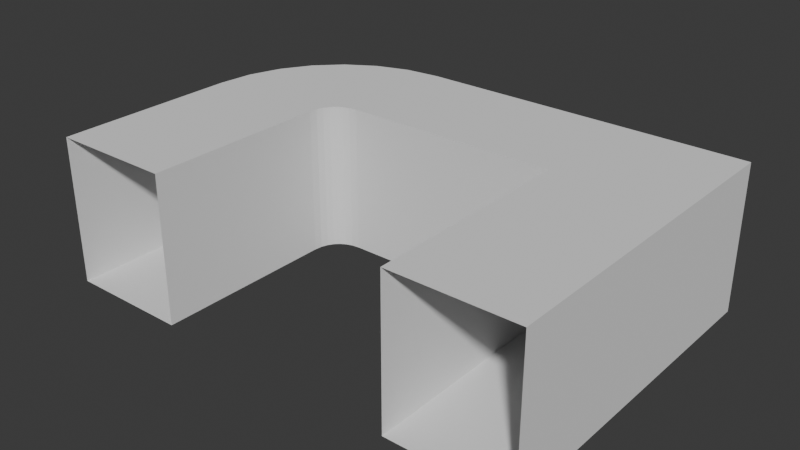 # Source: Straight.blend  (saved by Blender 4.0.36; exported with 4.5.12 LTS)
import bpy
from mathutils import Matrix  # noqa: F401  (used for matrix-valued properties, if any)

bpy.ops.wm.read_factory_settings(use_empty=True)
scene = bpy.context.scene
scene.name = 'Scene'

# ---- collections
col_collection = bpy.data.collections.new('Collection'); scene.collection.children.link(col_collection)
col_pieces = bpy.data.collections.new('Pieces'); scene.collection.children.link(col_pieces)

# ---- world
world_world = bpy.data.worlds.new('World'); scene.world = world_world
world_world.use_nodes = True; world_world.node_tree.nodes.clear()
_N = world_world.node_tree.nodes; _L = world_world.node_tree.links
n0 = _N.new('ShaderNodeOutputWorld'); n0.name = 'World Output'; n0.location = (300, 300)
n1 = _N.new('ShaderNodeBackground'); n1.name = 'Background'; n1.location = (10, 300)
n1.inputs[0].default_value = (0.05088, 0.05088, 0.05088, 1.0)
_L.new(n1.outputs[0], n0.inputs[0])
n0.is_active_output = True
world_world.color = (0.05088, 0.05088, 0.05088)
world_world.use_sun_shadow = False
world_world.sun_shadow_jitter_overblur = 0.0

# ---- meshes
me_plane_002 = bpy.data.meshes.new('Plane.002')
me_plane_002.from_pydata([(1.0, 1.5, 1.2), (0.0, 1.5, 1.2), (1.0, 0.0, 1.2), (0.0, 0.0, 1.2), (1.0, 1.5, 0.0), (1.0, 0.0, 0.0)], [], [(0, 2, 3, 1), (4, 5, 2, 0)])
_uv = me_plane_002.uv_layers.new(name='UVMap')
_uv.uv.foreach_set('vector', [1.0, 1.0, 1.0, 0.5, 1.0, 0.5, 1.0, 1.0, 1.0, 1.0, 1.0, 0.5, 1.0, 0.5, 1.0, 1.0])
me_plane_002.update()
me_plane_004 = bpy.data.meshes.new('Plane.004')
me_plane_004.from_pydata([(1.0, 1.5, 1.2), (0.0, 1.5, 1.2), (1.0, 0.0, 1.2), (0.0, 0.0, 1.2), (1.0, 1.5, 0.0), (1.0, 0.0, 0.0), (1.0, 1.5, 1.2), (0.0, 1.5, 1.2), (1.0, 1.5, 0.0), (1.0, 1.5, 1.2), (0.0, 1.5, 1.2), (1.0, 1.5, 0.0)], [(6, 7), (8, 6), (9, 10), (11, 9)], [(0, 2, 3, 1), (4, 5, 2, 0)])
_uv = me_plane_004.uv_layers.new(name='UVMap')
_uv.uv.foreach_set('vector', [1.0, 1.0, 1.0, 0.5, 1.0, 0.5, 1.0, 1.0, 1.0, 1.0, 1.0, 0.5, 1.0, 0.5, 1.0, 1.0])
me_plane_004.update()
me_plane_005 = bpy.data.meshes.new('Plane.005')
me_plane_005.from_pydata([(-1.0, -1.0, -1.2), (1.0, -1.0, -1.2), (-1.0, 1.0, -1.2), (1.0, 1.0, -1.2), (-1.0, -1.5, -1.2), (1.0, -1.5, -1.2), (-1.5, -1.0, -1.2), (-1.5, 1.0, -1.2), (-1.0, -1.0, 1.2), (1.0, -1.0, 1.2), (-1.0, 1.0, 1.2), (1.0, 1.0, 1.2), (-1.0, -1.5, 1.2), (1.0, -1.5, 1.2), (-1.5, -1.0, 1.2), (-1.5, 1.0, 1.2)], [], [(0, 1, 3, 2), (1, 0, 4, 5), (0, 2, 7, 6), (8, 10, 11, 9), (9, 13, 12, 8), (8, 14, 15, 10), (2, 10, 15, 7), (3, 11, 10, 2), (1, 9, 11, 3), (5, 13, 9, 1), (0, 8, 12, 4), (6, 14, 8, 0)])
_uv = me_plane_005.uv_layers.new(name='UVMap')
_uv.uv.foreach_set('vector', [0.0, 0.0, 1.0, 0.0, 1.0, 1.0, 0.0, 1.0, 1.0, 0.0, 0.0, 0.0, 0.0, 0.0, 1.0, 0.0, 0.0, 0.0, 0.0, 1.0, 0.0, 1.0, 0.0, 0.0, 0.0, 0.0, 0.0, 1.0, 1.0, 1.0, 1.0, 0.0, 1.0, 0.0, 1.0, 0.0, 0.0, 0.0, 0.0, 0.0, 0.0, 0.0, 0.0, 0.0, 0.0, 1.0, 0.0, 1.0, 0.0, 1.0, 0.0, 1.0, 0.0, 1.0, 0.0, 1.0, 1.0, 1.0, 1.0, 1.0, 0.0, 1.0, 0.0, 1.0, 1.0, 0.0, 1.0, 0.0, 1.0, 1.0, 1.0, 1.0, 1.0, 0.0, 1.0, 0.0, 1.0, 0.0, 1.0, 0.0, 0.0, 0.0, 0.0, 0.0, 0.0, 0.0, 0.0, 0.0, 0.0, 0.0, 0.0, 0.0, 0.0, 0.0, 0.0, 0.0])
me_plane_005.update()
me_plane_003 = bpy.data.meshes.new('Plane.003')
me_plane_003.from_pydata([(1.0, -1.5, 1.2), (0.0, -1.5, 1.2), (1.0, -1.5, 0.0), (-1.0, -1.5, 1.2), (-1.0, -1.5, 0.0), (1.0, -1.5, -1.2), (0.0, -1.5, -1.2), (-1.0, -1.5, -1.2), (1.5, 1.0, 1.2), (1.5, 0.0, 1.2), (1.5, 1.0, 0.0), (1.5, -1.0, 1.2), (1.5, -1.0, 0.0), (1.5, 1.0, -1.2), (1.5, 0.0, -1.2), (1.5, -1.0, -1.2), (1.15, -0.03856, 1.2), (0.8315, -0.1489, 1.2), (0.5534, -0.3232, 1.2), (0.3232, -0.5534, 1.2), (0.1489, -0.8315, 1.2), (0.03856, -1.15, 1.2), (-0.9369, -0.9298, 1.2), (-0.7529, -0.3995, 1.2), (-0.459, 0.06958, 1.2), (-0.06958, 0.459, 1.2), (0.3995, 0.7529, 1.2), (0.9298, 0.9369, 1.2), (-0.9369, -0.9298, 5.958e-09), (-0.7529, -0.3995, -4.969e-09), (-0.459, 0.06958, 1.391e-08), (-0.06958, 0.459, -1.192e-08), (0.3995, 0.7529, -7.948e-09), (0.9298, 0.9369, -3.974e-09), (-0.9369, -0.9298, -1.2), (-0.7529, -0.3995, -1.2), (-0.459, 0.06958, -1.2), (-0.06958, 0.459, -1.2), (0.3995, 0.7529, -1.2), (0.9298, 0.9369, -1.2), (0.03856, -1.15, -1.2), (0.1489, -0.8315, -1.2), (0.3232, -0.5534, -1.2), (0.5534, -0.3232, -1.2), (0.8315, -0.1489, -1.2), (1.15, -0.03856, -1.2), (1.014, -1.37, -1.2), (1.051, -1.264, -1.2), (1.105, -1.176, -1.2), (1.176, -1.105, -1.2), (1.264, -1.051, -1.2), (1.37, -1.014, -1.2), (1.014, -1.37, -5.958e-09), (1.051, -1.264, 4.969e-09), (1.105, -1.176, -1.391e-08), (1.176, -1.105, 1.192e-08), (1.264, -1.051, 7.948e-09), (1.37, -1.014, 3.974e-09), (1.014, -1.37, 1.2), (1.051, -1.264, 1.2), (1.105, -1.176, 1.2), (1.176, -1.105, 1.2), (1.264, -1.051, 1.2), (1.37, -1.014, 1.2)], [], [(9, 16, 27, 8), (8, 27, 33, 10), (10, 33, 39, 13), (13, 39, 45, 14), (14, 45, 51, 15), (15, 51, 57, 12), (12, 57, 63, 11), (11, 63, 16, 9), (16, 17, 26, 27), (17, 18, 25, 26), (18, 19, 24, 25), (19, 20, 23, 24), (20, 21, 22, 23), (21, 1, 3, 22), (27, 26, 32, 33), (26, 25, 31, 32), (25, 24, 30, 31), (24, 23, 29, 30), (23, 22, 28, 29), (22, 3, 4, 28), (33, 32, 38, 39), (32, 31, 37, 38), (31, 30, 36, 37), (30, 29, 35, 36), (29, 28, 34, 35), (28, 4, 7, 34), (39, 38, 44, 45), (38, 37, 43, 44), (37, 36, 42, 43), (36, 35, 41, 42), (35, 34, 40, 41), (34, 7, 6, 40), (45, 44, 50, 51), (44, 43, 49, 50), (43, 42, 48, 49), (42, 41, 47, 48), (41, 40, 46, 47), (40, 6, 5, 46), (51, 50, 56, 57), (50, 49, 55, 56), (49, 48, 54, 55), (48, 47, 53, 54), (47, 46, 52, 53), (46, 5, 2, 52), (57, 56, 62, 63), (56, 55, 61, 62), (55, 54, 60, 61), (54, 53, 59, 60), (53, 52, 58, 59), (52, 2, 0, 58), (63, 62, 17, 16), (62, 61, 18, 17), (61, 60, 19, 18), (60, 59, 20, 19), (59, 58, 21, 20), (58, 0, 1, 21)])
_uv = me_plane_003.uv_layers.new(name='UVMap')
_uv.uv.foreach_set('vector', [0.0, 0.0, 0.0, 0.0, 0.0, 0.0, 0.0, 0.0, 0.0, 0.0, 0.0, 0.0, 0.0, 0.0, 0.0, 0.0, 0.0, 0.0, 0.0, 0.0, 0.0, 0.0, 0.0, 0.0, 0.0, 0.0, 0.0, 0.0, 0.0, 0.0, 0.0, 0.0, 0.0, 0.0, 0.0, 0.0, 0.0, 0.0, 0.0, 0.0, 0.0, 0.0, 0.0, 0.0, 0.0, 0.0, 0.0, 0.0, 0.0, 0.0, 0.0, 0.0, 0.0, 0.0, 0.0, 0.0, 0.0, 0.0, 0.0, 0.0, 0.0, 0.0, 0.0, 0.0, 0.0, 0.0, 0.0, 0.0, 0.0, 0.0, 0.0, 0.0, 0.0, 0.0, 0.0, 0.0, 0.0, 0.0, 0.0, 0.0, 0.0, 0.0, 0.0, 0.0, 0.0, 0.0, 0.0, 0.0, 0.0, 0.0, 0.0, 0.0, 0.0, 0.0, 0.0, 0.0, 0.0, 0.0, 0.0, 0.0, 0.0, 0.0, 0.0, 0.0, 0.0, 0.0, 0.0, 0.0, 0.0, 0.0, 0.0, 0.0, 0.0, 0.0, 0.0, 0.0, 0.0, 0.0, 0.0, 0.0, 0.0, 0.0, 0.0, 0.0, 0.0, 0.0, 0.0, 0.0, 0.0, 0.0, 0.0, 0.0, 0.0, 0.0, 0.0, 0.0, 0.0, 0.0, 0.0, 0.0, 0.0, 0.0, 0.0, 0.0, 0.0, 0.0, 0.0, 0.0, 0.0, 0.0, 0.0, 0.0, 0.0, 0.0, 0.0, 0.0, 0.0, 0.0, 0.0, 0.0, 0.0, 0.0, 0.0, 0.0, 0.0, 0.0, 0.0, 0.0, 0.0, 0.0, 0.0, 0.0, 0.0, 0.0, 0.0, 0.0, 0.0, 0.0, 0.0, 0.0, 0.0, 0.0, 0.0, 0.0, 0.0, 0.0, 0.0, 0.0, 0.0, 0.0, 0.0, 0.0, 0.0, 0.0, 0.0, 0.0, 0.0, 0.0, 0.0, 0.0, 0.0, 0.0, 0.0, 0.0, 0.0, 0.0, 0.0, 0.0, 0.0, 0.0, 0.0, 0.0, 0.0, 0.0, 0.0, 0.0, 0.0, 0.0, 0.0, 0.0, 0.0, 0.0, 0.0, 0.0, 0.0, 0.0, 0.0, 0.0, 0.0, 0.0, 0.0, 0.0, 0.0, 0.0, 0.0, 0.0, 0.0, 0.0, 0.0, 0.0, 0.0, 0.0, 0.0, 0.0, 0.0, 0.0, 0.0, 0.0, 0.0, 0.0, 0.0, 0.0, 0.0, 0.0, 0.0, 0.0, 0.0, 0.0, 0.0, 0.0, 0.0, 0.0, 0.0, 0.0, 0.0, 0.0, 0.0, 0.0, 0.0, 0.0, 0.0, 0.0, 0.0, 0.0, 0.0, 0.0, 0.0, 0.0, 0.0, 0.0, 0.0, 0.0, 0.0, 0.0, 0.0, 0.0, 0.0, 0.0, 0.0, 0.0, 0.0, 0.0, 0.0, 0.0, 0.0, 0.0, 0.0, 0.0, 0.0, 0.0, 0.0, 0.0, 0.0, 0.0, 0.0, 0.0, 0.0, 0.0, 0.0, 0.0, 0.0, 0.0, 0.0, 0.0, 0.0, 0.0, 0.0, 0.0, 0.0, 0.0, 0.0, 0.0, 0.0, 0.0, 0.0, 0.0, 0.0, 0.0, 0.0, 0.0, 0.0, 0.0, 0.0, 0.0, 0.0, 0.0, 0.0, 0.0, 0.0, 0.0, 0.0, 0.0, 0.0, 0.0, 0.0, 0.0, 0.0, 0.0, 0.0, 0.0, 0.0, 0.0, 0.0, 0.0, 0.0, 0.0, 0.0, 0.0, 0.0, 0.0, 0.0, 0.0, 0.0, 0.0, 0.0, 0.0, 0.0, 0.0, 0.0, 0.0, 0.0, 0.0, 0.0, 0.0, 0.0, 0.0, 0.0, 0.0, 0.0, 0.0, 0.0, 0.0, 0.0, 0.0, 0.0, 0.0, 0.0, 0.0, 0.0, 0.0, 0.0, 0.0, 0.0, 0.0, 0.0, 0.0, 0.0, 0.0, 0.0, 0.0, 0.0, 0.0, 0.0, 0.0, 0.0, 0.0, 0.0, 0.0, 0.0, 0.0, 0.0, 0.0, 0.0, 0.0, 0.0, 0.0, 0.0, 0.0, 0.0, 0.0, 0.0, 0.0, 0.0, 0.0, 0.0, 0.0, 0.0, 0.0, 0.0, 0.0, 0.0, 0.0, 0.0, 0.0, 0.0, 0.0, 0.0, 0.0, 0.0, 0.0, 0.0, 0.0, 0.0, 0.0, 0.0, 0.0, 0.0, 0.0])
me_plane_003.update()
me_plane = bpy.data.meshes.new('Plane')
me_plane.from_pydata([(1.0, 1.5, 1.2), (0.0, 1.5, 1.2), (1.0, 0.0, 1.2), (0.0, 0.0, 1.2), (1.0, 1.5, 0.0), (1.0, 0.0, 0.0), (1.0, 1.5, 1.2), (0.0, 1.5, 1.2), (1.0, 1.5, 0.0)], [(6, 7), (8, 6)], [(0, 2, 3, 1), (4, 5, 2, 0)])
_uv = me_plane.uv_layers.new(name='UVMap')
_uv.uv.foreach_set('vector', [1.0, 1.0, 1.0, 0.5, 1.0, 0.5, 1.0, 1.0, 1.0, 1.0, 1.0, 0.5, 1.0, 0.5, 1.0, 1.0])
me_plane.update()

# ---- objects
ob_straight_001 = bpy.data.objects.new('Straight.001', me_plane_002)
ob_straight_003 = bpy.data.objects.new('Straight.003', me_plane_004)
ob_plane = bpy.data.objects.new('Plane', me_plane_005)
ob_corner_curve = bpy.data.objects.new('Corner_Curve', me_plane_003)
ob_straight = bpy.data.objects.new('Straight', me_plane)

# ---- transforms, parenting, visibility, modifiers, constraints
ob_straight_001.location = (3.0, 3.0, 0.0)
ob_straight_001.rotation_euler = (0.0, -0.0, -1.571)
_m = ob_straight_001.modifiers.new('Mirror', 'MIRROR')
_m.use_axis = (True, True, True)
_m.use_clip = True
ob_straight_003.location = (6.0, 0.0, 0.0)
_m = ob_straight_003.modifiers.new('Mirror', 'MIRROR')
_m.use_axis = (True, True, True)
_m.use_clip = True
ob_plane.location = (6.0, 3.0, 0.0)
ob_corner_curve.location = (0.0, 3.0, 0.0)
ob_straight.location = (0.0, 0.0, 0.0)
_m = ob_straight.modifiers.new('Mirror', 'MIRROR')
_m.use_axis = (True, True, True)
_m.use_clip = True

# ---- collection membership
col_collection.objects.link(ob_straight_001)
col_collection.objects.link(ob_straight_003)
col_collection.objects.link(ob_plane)
col_pieces.objects.link(ob_corner_curve)
col_pieces.objects.link(ob_straight)

# ---- scene / render settings (as saved in the file)
scene.frame_start = 1; scene.frame_end = 250; scene.frame_set(153)
scene.render.engine = 'BLENDER_EEVEE_NEXT'
scene.cycles.sampling_pattern = 'TABULATED_SOBOL'
bpy.context.view_layer.update()

# ---- added for rendering (the .blend has no active camera and no usable light): camera, sun
cam_auto = bpy.data.cameras.new('AutoCamera')
cam_auto.lens = 50.0
cam_auto.sensor_width = 36.0
cam_auto.clip_end = 1000.0
ob_auto_camera = bpy.data.objects.new('AutoCamera', cam_auto)
scene.collection.objects.link(ob_auto_camera)
ob_auto_camera.location = (12.2527, -9.85325, 7.40217)
ob_auto_camera.rotation_euler = (1.09748, -7.21219e-08, 0.694738)
scene.camera = ob_auto_camera
light_auto_sun = bpy.data.lights.new('AutoSun', 'SUN')
light_auto_sun.energy = 3.0
light_auto_sun.angle = 0.0523599
ob_auto_sun = bpy.data.objects.new('AutoSun', light_auto_sun)
scene.collection.objects.link(ob_auto_sun)
ob_auto_sun.rotation_euler = (0.872665, 0.174533, 0.523599)
bpy.context.view_layer.update()

